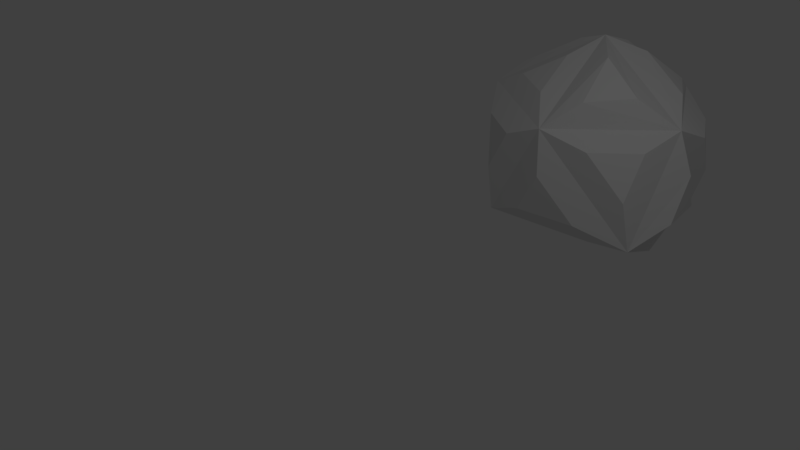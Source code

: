# Source: SpaceShipBleu.blend  (saved by Blender 2.78.0; exported with 4.5.12 LTS)
import bpy
from mathutils import Matrix  # noqa: F401  (used for matrix-valued properties, if any)

bpy.ops.wm.read_factory_settings(use_empty=True)
scene = bpy.context.scene
scene.name = 'Scene'

# ---- collections
col_collection_1 = bpy.data.collections.new('Collection 1'); scene.collection.children.link(col_collection_1)

# ---- world
world_world = bpy.data.worlds.new('World'); scene.world = world_world
world_world.color = (0.05088, 0.05088, 0.05088)
world_world.use_sun_shadow = False
world_world.sun_shadow_jitter_overblur = 0.0
world_world.cycles.sampling_method = 'MANUAL'

# ---- cameras
cam_camera = bpy.data.cameras.new('Camera')
cam_camera.clip_end = 100.0
cam_camera.lens = 35.0
cam_camera.sensor_width = 32.0
cam_camera.sensor_height = 18.0
cam_camera.ortho_scale = 7.314
cam_camera.dof.focus_distance = 0.0
cam_camera.dof.aperture_fstop = 128.0

# ---- lights
light_lamp = bpy.data.lights.new('Lamp', 'POINT')
light_lamp.transmission_factor = 0.0
light_lamp.cutoff_distance = 30.0
light_lamp.energy = 100.0
light_lamp.shadow_buffer_clip_start = 1.001
light_lamp.shadow_soft_size = 0.1
light_lamp.shadow_maximum_resolution = 0.006
light_lamp.use_absolute_resolution = True

# ---- meshes
me_icosphere = bpy.data.meshes.new('Icosphere')
me_icosphere.from_pydata([(0.02896, 0.006644, -0.8646), (0.9746, -0.4681, -0.4109), (-0.2764, -0.8506, -0.4472), (-0.8274, 0.01538, -0.4128), (-0.3061, 0.8438, -0.4069), (0.6496, 0.5087, -0.3878), (0.2764, -0.8506, 0.4472), (-0.7129, -0.5233, 0.5187), (-0.7064, 0.5297, 0.5136), (0.1755, 0.8275, 0.4976), (0.9112, 0.003857, 0.4724), (-0.000898, -0.000206, 1.006), (0.1561, -0.2579, -0.6916), (0.5383, -0.4498, -0.5082), (0.0327, -0.6044, -0.5229), (0.8501, -0.09166, -0.5535), (0.3686, 0.07746, -0.8181), (0.6482, 0.287, -0.5505), (-0.2344, -0.1888, -0.7411), (-0.3579, -0.5354, -0.5723), (-0.5806, -0.1853, -0.5584), (-0.252, 0.2729, -0.7932), (-0.6929, 0.2547, -0.5629), (-0.3872, 0.6113, -0.5479), (0.118, 0.3282, -0.8116), (-0.01093, 0.6681, -0.5525), (0.4239, 0.5437, -0.5469), (1.07, -0.1408, -0.2151), (0.9123, 0.248, -0.2088), (1.029, 0.04639, 0.1355), (0.1188, -0.8926, -0.2814), (0.6245, -0.738, -0.2667), (0.3423, -0.8926, 0.08015), (-0.7771, -0.3031, -0.2659), (-0.5544, -0.6531, -0.2798), (-0.7308, -0.5208, 0.1107), (-0.6304, 0.723, -0.2491), (-0.8797, 0.3793, -0.2561), (-0.8108, 0.5917, 0.2059), (0.4237, 0.7302, -0.2398), (-0.03704, 0.8485, -0.2418), (0.2042, 0.8526, 0.1601), (0.9224, -0.5249, -0.008741), (0.8968, -0.3341, 0.3483), (0.6402, -0.6795, 0.3381), (-0.2852, -0.8961, -0.0531), (-0.06178, -0.8961, 0.3084), (-0.4616, -0.7638, 0.3373), (-0.9438, 0.07552, -0.0004439), (-0.9247, -0.1484, 0.399), (-0.8781, 0.2873, 0.4016), (-0.3499, 0.913, -0.01329), (-0.5582, 0.7754, 0.3798), (-0.1123, 0.9162, 0.3676), (0.7237, 0.5814, -0.0316), (0.5321, 0.7102, 0.3263), (0.8295, 0.3773, 0.3161), (0.4375, -0.5751, 0.6565), (0.6582, -0.238, 0.6943), (0.3015, -0.2368, 0.9251), (-0.3776, -0.5171, 0.6658), (0.02223, -0.6495, 0.6369), (-0.08949, -0.3056, 0.8603), (-0.6728, 0.1912, 0.674), (-0.6979, -0.2396, 0.6596), (-0.2813, 0.0014, 0.9204), (-0.09072, 0.7334, 0.6406), (-0.4041, 0.6229, 0.6461), (-0.1491, 0.4018, 0.8768), (0.6517, 0.2553, 0.6439), (0.3338, 0.5835, 0.6419), (0.2413, 0.2441, 0.8936)], [], [(12, 13, 14), (1, 13, 12, 0), (2, 14, 13, 1), (0, 12, 14, 2), (15, 16, 17), (0, 16, 15, 1), (5, 17, 16, 0), (1, 15, 17, 5), (18, 19, 20), (2, 19, 18, 0), (3, 20, 19, 2), (0, 18, 20, 3), (21, 22, 23), (3, 22, 21, 0), (4, 23, 22, 3), (0, 21, 23, 4), (24, 25, 26), (4, 25, 24, 0), (5, 26, 25, 4), (0, 24, 26, 5), (27, 28, 29), (5, 28, 27, 1), (10, 29, 28, 5), (1, 27, 29, 10), (30, 31, 32), (1, 31, 30, 2), (6, 32, 31, 1), (2, 30, 32, 6), (33, 34, 35), (2, 34, 33, 3), (7, 35, 34, 2), (3, 33, 35, 7), (36, 37, 38), (3, 37, 36, 4), (8, 38, 37, 3), (4, 36, 38, 8), (39, 40, 41), (4, 40, 39, 5), (9, 41, 40, 4), (5, 39, 41, 9), (42, 43, 44), (10, 43, 42, 1), (6, 44, 43, 10), (1, 42, 44, 6), (45, 46, 47), (6, 46, 45, 2), (7, 47, 46, 6), (2, 45, 47, 7), (48, 49, 50), (7, 49, 48, 3), (8, 50, 49, 7), (3, 48, 50, 8), (51, 52, 53), (8, 52, 51, 4), (9, 53, 52, 8), (4, 51, 53, 9), (54, 55, 56), (9, 55, 54, 5), (10, 56, 55, 9), (5, 54, 56, 10), (57, 58, 59), (10, 58, 57, 6), (11, 59, 58, 10), (6, 57, 59, 11), (60, 61, 62), (6, 61, 60, 7), (11, 62, 61, 6), (7, 60, 62, 11), (63, 64, 65), (7, 64, 63, 8), (11, 65, 64, 7), (8, 63, 65, 11), (66, 67, 68), (8, 67, 66, 9), (11, 68, 67, 8), (9, 66, 68, 11), (69, 70, 71), (9, 70, 69, 10), (11, 71, 70, 9), (10, 69, 71, 11)])
me_icosphere.use_remesh_preserve_volume = False
me_icosphere.use_remesh_preserve_attributes = False
me_icosphere.use_mirror_vertex_groups = False
me_icosphere.update()

# ---- objects
ob_spaceshipbleu = bpy.data.objects.new('SpaceShipBleu', me_icosphere)
ob_lamp = bpy.data.objects.new('Lamp', light_lamp)
ob_camera = bpy.data.objects.new('Camera', cam_camera)

# ---- transforms, parenting, visibility, modifiers, constraints
ob_spaceshipbleu.location = (-0.05724, 4.938, 0.05919)
ob_spaceshipbleu.rotation_euler = (0.0, -0.0, -0.2255)
ob_spaceshipbleu.scale = (1.904, 1.904, 1.904)
ob_spaceshipbleu.lineart.crease_threshold = 0.0
ob_lamp.location = (4.076, 1.005, 5.904)
ob_lamp.rotation_euler = (0.6503, 0.05522, 1.866)
ob_lamp.lock_rotations_4d = False
ob_lamp.empty_display_type = 'ARROWS'
ob_lamp.color = (0.0, 0.0, 0.0, 0.0)
ob_lamp.lineart.crease_threshold = 0.0
ob_camera.location = (7.481, -6.508, 5.344)
ob_camera.rotation_euler = (1.109, 0.0, 0.8149)
ob_camera.lock_rotations_4d = False
ob_camera.empty_display_type = 'ARROWS'
ob_camera.color = (0.0, 0.0, 0.0, 0.0)
ob_camera.display_type = 'WIRE'
ob_camera.lineart.crease_threshold = 0.0

# ---- collection membership
col_collection_1.objects.link(ob_spaceshipbleu)
col_collection_1.objects.link(ob_lamp)
col_collection_1.objects.link(ob_camera)

# ---- scene / render settings (as saved in the file)
scene.camera = ob_camera
scene.frame_start = 1; scene.frame_end = 250; scene.frame_set(1)
scene.render.engine = 'BLENDER_EEVEE_NEXT'
scene.render.resolution_percentage = 50
scene.render.dither_intensity = 0.0
scene.cycles.use_denoising = False
scene.cycles.samples = 128
scene.cycles.sampling_pattern = 'TABULATED_SOBOL'
scene.cycles.light_sampling_threshold = 0.0
scene.cycles.use_adaptive_sampling = False
scene.cycles.use_light_tree = False
scene.cycles.blur_glossy = 0.0
scene.cycles.sample_clamp_indirect = 0.0
scene.view_settings.view_transform = 'Standard'
bpy.context.view_layer.update()
